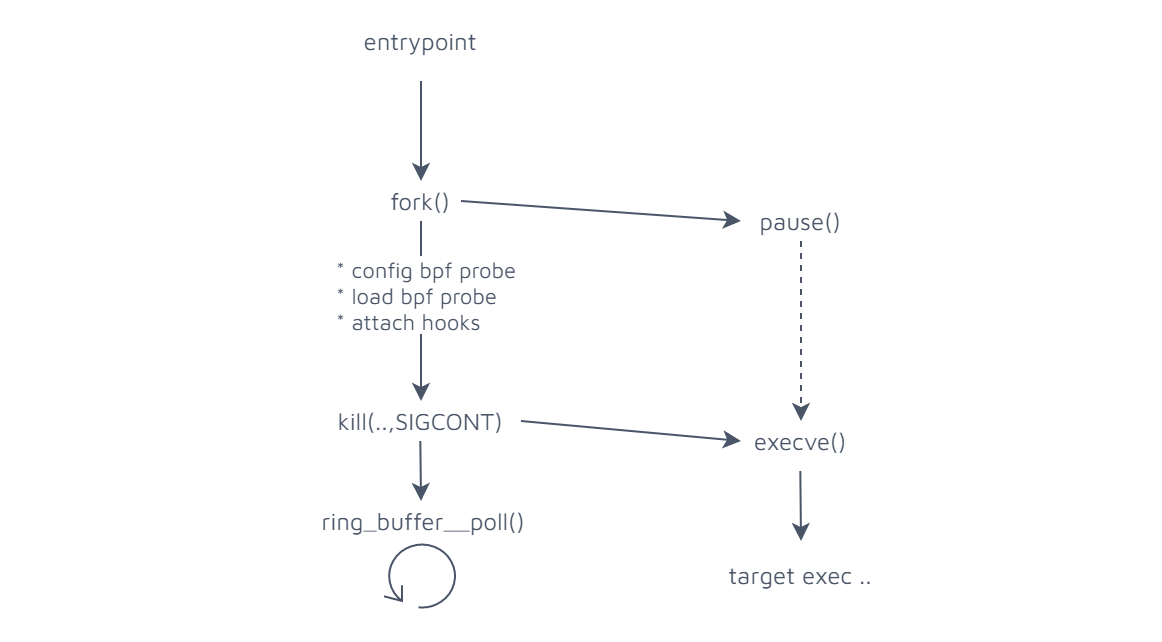

The diagram above was exported from draw.io. Its source (the exported page's mxGraphModel, read from the mxfile embedded in the PNG):
<mxGraphModel dx="1038" dy="548" grid="1" gridSize="10" guides="1" tooltips="1" connect="1" arrows="1" fold="1" page="1" pageScale="1" pageWidth="827" pageHeight="1169" math="0" shadow="0">
  <root>
    <mxCell id="2LOUvcZClzc-vqD4RvZG-0" />
    <mxCell id="2LOUvcZClzc-vqD4RvZG-1" parent="2LOUvcZClzc-vqD4RvZG-0" />
    <mxCell id="8vUUNW-fmZyUEEGyCPts-14" value="" style="endArrow=classic;fontSize=12;strokeColor=#4a5568;fontColor=#4A5568;fontFamily=Maven Pro;fontSource=https%3A%2F%2Ffonts.googleapis.com%2Fcss%3Ffamily%3DMaven%2BPro;" parent="2LOUvcZClzc-vqD4RvZG-1" edge="1" treatAsSingle="0">
      <mxGeometry width="50" height="50" relative="1" as="geometry">
        <mxPoint x="340" y="100" as="sourcePoint" />
        <mxPoint x="340" y="150" as="targetPoint" />
      </mxGeometry>
    </mxCell>
    <mxCell id="8vUUNW-fmZyUEEGyCPts-51" value="entrypoint" style="text;fillColor=none;align=center;verticalAlign=middle;rounded=0;fontFamily=Maven Pro;fontSource=https%3A%2F%2Ffonts.googleapis.com%2Fcss%3Ffamily%3DMaven%2BPro;fontColor=#4A5568;" parent="2LOUvcZClzc-vqD4RvZG-1" vertex="1">
      <mxGeometry x="320" y="70" width="40" height="20" as="geometry" />
    </mxCell>
    <mxCell id="8vUUNW-fmZyUEEGyCPts-52" value="" style="endArrow=classic;fontSize=12;strokeColor=#4a5568;fontColor=#4A5568;fontFamily=Maven Pro;fontSource=https%3A%2F%2Ffonts.googleapis.com%2Fcss%3Ffamily%3DMaven%2BPro;" parent="2LOUvcZClzc-vqD4RvZG-1" edge="1" treatAsSingle="0">
      <mxGeometry width="50" height="50" relative="1" as="geometry">
        <mxPoint x="360" y="160" as="sourcePoint" />
        <mxPoint x="500" y="170" as="targetPoint" />
      </mxGeometry>
    </mxCell>
    <mxCell id="8vUUNW-fmZyUEEGyCPts-53" value="" style="endArrow=classic;html=1;dashed=1;strokeColor=#4A5568;fontColor=#4A5568;fontFamily=Maven Pro;fontSource=https%3A%2F%2Ffonts.googleapis.com%2Fcss%3Ffamily%3DMaven%2BPro;" parent="2LOUvcZClzc-vqD4RvZG-1" source="8vUUNW-fmZyUEEGyCPts-57" edge="1">
      <mxGeometry width="50" height="50" relative="1" as="geometry">
        <mxPoint x="530" y="190" as="sourcePoint" />
        <mxPoint x="530" y="270" as="targetPoint" />
        <Array as="points" />
      </mxGeometry>
    </mxCell>
    <mxCell id="8vUUNW-fmZyUEEGyCPts-55" value="" style="endArrow=classic;fontSize=12;strokeColor=#4a5568;fontColor=#4A5568;fontFamily=Maven Pro;fontSource=https%3A%2F%2Ffonts.googleapis.com%2Fcss%3Ffamily%3DMaven%2BPro;" parent="2LOUvcZClzc-vqD4RvZG-1" source="8vUUNW-fmZyUEEGyCPts-56" edge="1" treatAsSingle="0">
      <mxGeometry width="50" height="50" relative="1" as="geometry">
        <mxPoint x="339" y="180" as="sourcePoint" />
        <mxPoint x="340" y="260" as="targetPoint" />
      </mxGeometry>
    </mxCell>
    <mxCell id="8vUUNW-fmZyUEEGyCPts-58" value="&lt;div style=&quot;font-size: 11px;&quot;&gt;&lt;span style=&quot;color: rgb(74, 85, 104); font-size: 11px; font-weight: normal;&quot;&gt;&lt;font style=&quot;font-size: 11px;&quot;&gt;* config bpf probe&lt;/font&gt;&lt;/span&gt;&lt;/div&gt;&lt;font color=&quot;#4a5568&quot; style=&quot;font-size: 11px; font-weight: normal;&quot;&gt;* load bpf probe&lt;br style=&quot;font-size: 11px;&quot;&gt;&lt;/font&gt;&lt;div style=&quot;font-size: 11px;&quot;&gt;&lt;font color=&quot;#4a5568&quot; style=&quot;font-size: 11px; font-weight: normal;&quot;&gt;* attach hooks&lt;/font&gt;&lt;/div&gt;" style="edgeLabel;html=1;align=left;verticalAlign=middle;resizable=0;points=[];fontSize=11;fontStyle=1;fontFamily=Maven Pro;fontSource=https%3A%2F%2Ffonts.googleapis.com%2Fcss%3Ffamily%3DMaven%2BPro;" parent="8vUUNW-fmZyUEEGyCPts-55" vertex="1" connectable="0">
      <mxGeometry x="-0.1899" y="1" relative="1" as="geometry">
        <mxPoint x="-45.06" as="offset" />
      </mxGeometry>
    </mxCell>
    <mxCell id="8vUUNW-fmZyUEEGyCPts-56" value="fork()" style="text;fillColor=none;align=center;verticalAlign=middle;rounded=0;fontFamily=Maven Pro;fontSource=https%3A%2F%2Ffonts.googleapis.com%2Fcss%3Ffamily%3DMaven%2BPro;fontColor=#4A5568;" parent="2LOUvcZClzc-vqD4RvZG-1" vertex="1">
      <mxGeometry x="320" y="150" width="40" height="20" as="geometry" />
    </mxCell>
    <mxCell id="8vUUNW-fmZyUEEGyCPts-57" value="pause()" style="text;fillColor=none;align=center;verticalAlign=middle;rounded=0;fontFamily=Maven Pro;fontSource=https%3A%2F%2Ffonts.googleapis.com%2Fcss%3Ffamily%3DMaven%2BPro;fontColor=#4A5568;" parent="2LOUvcZClzc-vqD4RvZG-1" vertex="1">
      <mxGeometry x="510" y="160" width="40" height="20" as="geometry" />
    </mxCell>
    <mxCell id="8vUUNW-fmZyUEEGyCPts-59" value="kill(..,SIGCONT)" style="text;fillColor=none;align=center;verticalAlign=middle;rounded=0;fontFamily=Maven Pro;fontSource=https%3A%2F%2Ffonts.googleapis.com%2Fcss%3Ffamily%3DMaven%2BPro;fontColor=#4A5568;" parent="2LOUvcZClzc-vqD4RvZG-1" vertex="1">
      <mxGeometry x="295" y="260" width="90" height="20" as="geometry" />
    </mxCell>
    <mxCell id="8vUUNW-fmZyUEEGyCPts-60" value="" style="endArrow=classic;fontSize=12;strokeColor=#4a5568;fontColor=#4A5568;fontFamily=Maven Pro;fontSource=https%3A%2F%2Ffonts.googleapis.com%2Fcss%3Ffamily%3DMaven%2BPro;" parent="2LOUvcZClzc-vqD4RvZG-1" edge="1" treatAsSingle="0">
      <mxGeometry width="50" height="50" relative="1" as="geometry">
        <mxPoint x="390" y="270" as="sourcePoint" />
        <mxPoint x="500" y="280" as="targetPoint" />
      </mxGeometry>
    </mxCell>
    <mxCell id="8vUUNW-fmZyUEEGyCPts-61" value="execve()" style="text;fillColor=none;align=center;verticalAlign=middle;rounded=0;fontFamily=Maven Pro;fontSource=https%3A%2F%2Ffonts.googleapis.com%2Fcss%3Ffamily%3DMaven%2BPro;fontColor=#4A5568;" parent="2LOUvcZClzc-vqD4RvZG-1" vertex="1">
      <mxGeometry x="510" y="270" width="40" height="20" as="geometry" />
    </mxCell>
    <mxCell id="8vUUNW-fmZyUEEGyCPts-65" value="" style="endArrow=classic;fontSize=12;strokeColor=#4a5568;fontColor=#4A5568;fontFamily=Maven Pro;fontSource=https%3A%2F%2Ffonts.googleapis.com%2Fcss%3Ffamily%3DMaven%2BPro;" parent="2LOUvcZClzc-vqD4RvZG-1" edge="1" treatAsSingle="0">
      <mxGeometry width="50" height="50" relative="1" as="geometry">
        <mxPoint x="339.66" y="280.00000000000006" as="sourcePoint" />
        <mxPoint x="340" y="310" as="targetPoint" />
      </mxGeometry>
    </mxCell>
    <mxCell id="8vUUNW-fmZyUEEGyCPts-67" value="" style="shape=mxgraph.bpmn.loop;html=1;outlineConnect=0;labelBackgroundColor=none;fontFamily=Maven Pro;fontSource=https%3A%2F%2Ffonts.googleapis.com%2Fcss%3Ffamily%3DMaven%2BPro;fontSize=11;fontColor=#4A5568;fillColor=none;strokeColor=#4A5568;" parent="2LOUvcZClzc-vqD4RvZG-1" vertex="1">
      <mxGeometry x="321.5" y="330" width="37" height="34" as="geometry" />
    </mxCell>
    <mxCell id="8vUUNW-fmZyUEEGyCPts-68" value="ring_buffer__poll()" style="text;fillColor=none;align=center;verticalAlign=middle;rounded=0;fontFamily=Maven Pro;fontSource=https%3A%2F%2Ffonts.googleapis.com%2Fcss%3Ffamily%3DMaven%2BPro;fontColor=#4A5568;" parent="2LOUvcZClzc-vqD4RvZG-1" vertex="1">
      <mxGeometry x="321.5" y="310" width="40" height="20" as="geometry" />
    </mxCell>
    <mxCell id="8vUUNW-fmZyUEEGyCPts-69" value="" style="endArrow=classic;fontSize=12;strokeColor=#4a5568;fontColor=#4A5568;fontFamily=Maven Pro;fontSource=https%3A%2F%2Ffonts.googleapis.com%2Fcss%3Ffamily%3DMaven%2BPro;" parent="2LOUvcZClzc-vqD4RvZG-1" edge="1" treatAsSingle="0">
      <mxGeometry width="50" height="50" relative="1" as="geometry">
        <mxPoint x="529.66" y="295.00000000000006" as="sourcePoint" />
        <mxPoint x="530" y="330" as="targetPoint" />
      </mxGeometry>
    </mxCell>
    <mxCell id="8vUUNW-fmZyUEEGyCPts-70" value="target exec .." style="text;fillColor=none;align=center;verticalAlign=middle;rounded=0;fontFamily=Maven Pro;fontSource=https%3A%2F%2Ffonts.googleapis.com%2Fcss%3Ffamily%3DMaven%2BPro;fontColor=#4A5568;" parent="2LOUvcZClzc-vqD4RvZG-1" vertex="1">
      <mxGeometry x="510" y="337" width="40" height="20" as="geometry" />
    </mxCell>
    <mxCell id="1ak-YKslgtI2B2mmv1v3-0" value="" style="rounded=0;whiteSpace=wrap;html=1;fillColor=none;strokeColor=none;" parent="2LOUvcZClzc-vqD4RvZG-1" vertex="1">
      <mxGeometry x="130" y="60" width="580" height="320" as="geometry" />
    </mxCell>
  </root>
</mxGraphModel>